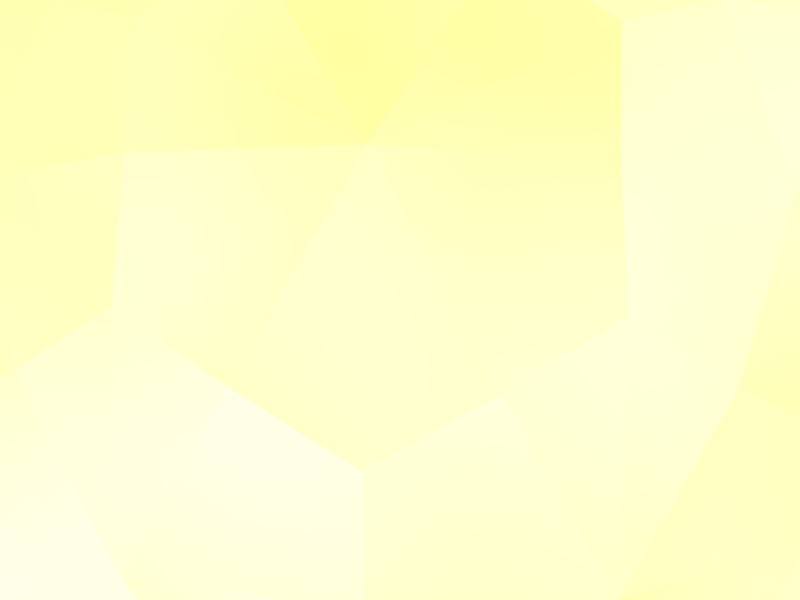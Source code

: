 # Source: explosion.blend  (saved by Blender 2.70.5; exported with 4.5.12 LTS)
import bpy
from mathutils import Matrix  # noqa: F401  (used for matrix-valued properties, if any)

bpy.ops.wm.read_factory_settings(use_empty=True)
scene = bpy.context.scene
scene.name = 'Scene'

# ---- collections
col_collection_1 = bpy.data.collections.new('Collection 1'); scene.collection.children.link(col_collection_1)
col_collection_10 = bpy.data.collections.new('Collection 10'); scene.collection.children.link(col_collection_10)

# ---- materials (node trees are filled in below, after node groups)
mat_material = bpy.data.materials.new('Material')
mat_material.alpha_threshold = 0.0
mat_material.roughness = 0.5
mat_material.line_color = (0.0, 0.0, 0.0, 1.0)
mat_explodey_material = bpy.data.materials.new('explodey material')
mat_explodey_material.alpha_threshold = 0.0
mat_explodey_material.roughness = 0.5
mat_explodey_material.line_color = (0.0, 0.0, 0.0, 1.0)

# ---- node groups
ng_smoke = bpy.data.node_groups.new('smoke', 'ShaderNodeTree')
_s = ng_smoke.interface.new_socket(name='Surface', in_out='OUTPUT', socket_type='NodeSocketShader')
_s = ng_smoke.interface.new_socket(name='camera normal', in_out='INPUT', socket_type='NodeSocketFloat')
_s.subtype = 'FACTOR'
_s.default_value = 0.5
_s.min_value = 0.0
_s.max_value = 1.0
_N = ng_smoke.nodes; _L = ng_smoke.links
n0 = _N.new('NodeGroupOutput'); n0.name = 'Group Output'; n0.location = (589, 0)
n1 = _N.new('NodeGroupInput'); n1.name = 'Group Input'; n1.location = (-860, 24)
n2 = _N.new('ShaderNodeMix'); n2.name = 'Mix'; n2.location = (-615, 68)
n2.data_type = 'RGBA'
n2.inputs[6].default_value = (0.1329, 0.1329, 0.1329, 1.0)
n2.inputs[7].default_value = (0.0, 0.0, 0.0, 1.0)
n3 = _N.new('ShaderNodeEmission'); n3.name = 'Emission'; n3.location = (-324, -63)
n3.inputs[0].default_value = (0.8, 0.3387, 0.08046, 1.0)
n3.inputs[1].default_value = 10.0
n4 = _N.new('ShaderNodeBsdfDiffuse'); n4.name = 'Diffuse BSDF'; n4.location = (-344, 86)
n4.inputs[1].default_value = 1.0
n5 = _N.new('ShaderNodeMixShader'); n5.name = 'Mix Shader'; n5.location = (-34, 55)
n5.inputs[0].default_value = 0.0
_L.new(n1.outputs[0], n2.inputs[0])
_L.new(n2.outputs[2], n4.inputs[0])
_L.new(n4.outputs[0], n5.inputs[1])
_L.new(n3.outputs[0], n5.inputs[2])
_L.new(n4.outputs[0], n0.inputs[0])
n0.is_active_output = True
ng_flame = bpy.data.node_groups.new('flame', 'ShaderNodeTree')
_s = ng_flame.interface.new_socket(name='Surface', in_out='OUTPUT', socket_type='NodeSocketShader')
_s = ng_flame.interface.new_socket(name='camera normal', in_out='INPUT', socket_type='NodeSocketFloat')
_s.subtype = 'FACTOR'
_s.default_value = 0.5
_s.min_value = 0.0
_s.max_value = 1.0
_N = ng_flame.nodes; _L = ng_flame.links
n0 = _N.new('ShaderNodeMixShader'); n0.name = 'Mix Shader'; n0.location = (-99, 4)
n0.inputs[0].default_value = 0.8
n1 = _N.new('ShaderNodeEmission'); n1.name = 'Emission'; n1.location = (-389, -86)
n1.inputs[1].default_value = 14.72
n2 = _N.new('ShaderNodeBsdfDiffuse'); n2.name = 'Diffuse BSDF'; n2.location = (-344, 86)
n3 = _N.new('NodeGroupOutput'); n3.name = 'Group Output'; n3.location = (589, 0)
n4 = _N.new('NodeGroupInput'); n4.name = 'Group Input'; n4.location = (-860, 24)
n5 = _N.new('ShaderNodeMix'); n5.name = 'Mix'; n5.location = (-615, 68)
n5.data_type = 'RGBA'
n5.inputs[6].default_value = (1.0, 0.9984, 0.1222, 1.0)
n5.inputs[7].default_value = (0.5, 0.1345, 0.007173, 1.0)
_L.new(n2.outputs[0], n0.inputs[1])
_L.new(n1.outputs[0], n0.inputs[2])
_L.new(n0.outputs[0], n3.inputs[0])
_L.new(n4.outputs[0], n5.inputs[0])
_L.new(n5.outputs[2], n2.inputs[0])
_L.new(n5.outputs[2], n1.inputs[0])
n3.is_active_output = True

# ---- material node trees
mat_material.use_nodes = True; mat_material.node_tree.nodes.clear()
_N = mat_material.node_tree.nodes; _L = mat_material.node_tree.links
n0 = _N.new('ShaderNodeOutputMaterial'); n0.name = 'Material Output'; n0.location = (300, 300)
n1 = _N.new('ShaderNodeBsdfSheen'); n1.name = 'Velvet BSDF'; n1.location = (110, 300)
n1.distribution = 'ASHIKHMIN'
n1.inputs[0].default_value = (1.0, 1.0, 1.0, 1.0)
n1.inputs[1].default_value = 1.0
_L.new(n1.outputs[0], n0.inputs[0])
n0.is_active_output = True
mat_explodey_material.use_nodes = True; mat_explodey_material.node_tree.nodes.clear()
_N = mat_explodey_material.node_tree.nodes; _L = mat_explodey_material.node_tree.links
n0 = _N.new('ShaderNodeCameraData'); n0.name = 'Camera Data'; n0.location = (-843, 450)
n1 = _N.new('ShaderNodeNewGeometry'); n1.name = 'Geometry'; n1.location = (-857, 304)
n2 = _N.new('ShaderNodeVectorMath'); n2.name = 'Vector Math'; n2.location = (-629, 371)
n2.operation = 'SUBTRACT'
n3 = _N.new('ShaderNodeTexNoise'); n3.name = 'Noise Texture'; n3.location = (-382, 380)
n3.inputs[2].default_value = 1.0
n4 = _N.new('ShaderNodeMath'); n4.name = 'Math'; n4.location = (-200, 335)
n4.inputs[1].default_value = 0.2
n5 = _N.new('ShaderNodeMapping'); n5.name = 'Mapping'; n5.location = (-425, 138)
n6 = _N.new('ShaderNodeMath'); n6.name = 'Math.001'; n6.location = (26, 100)
n7 = _N.new('ShaderNodeGroup'); n7.name = 'smoke'; n7.location = (27, 252)
n7.node_tree = ng_smoke
n8 = _N.new('ShaderNodeOutputMaterial'); n8.name = 'Material Output'; n8.location = (875, 285)
n9 = _N.new('ShaderNodeMixShader'); n9.name = 'Mix Shader'; n9.location = (638, 318)
n9.inputs[0].default_value = 0.0
n10 = _N.new('ShaderNodeMixShader'); n10.name = 'Mix Shader.001'; n10.location = (402, 410)
n10.inputs[0].default_value = 0.0
n11 = _N.new('ShaderNodeBsdfDiffuse'); n11.name = 'Diffuse BSDF'; n11.location = (208, 286)
n11.inputs[0].default_value = (0.0, 0.0, 0.0, 1.0)
n11.inputs[1].default_value = 1.0
n12 = _N.new('ShaderNodeBsdfTransparent'); n12.name = 'Transparent BSDF'; n12.location = (422, 134)
n12.inputs[0].default_value = (0.0, 0.0, 0.0, 1.0)
n13 = _N.new('ShaderNodeGroup'); n13.name = 'flame'; n13.location = (7, 436)
n13.node_tree = ng_flame
_L.new(n13.outputs[0], n10.inputs[1])
_L.new(n9.outputs[0], n8.inputs[0])
_L.new(n0.outputs[0], n2.inputs[0])
_L.new(n1.outputs[1], n2.inputs[1])
_L.new(n3.outputs[0], n4.inputs[0])
_L.new(n2.outputs[0], n3.inputs[0])
_L.new(n4.outputs[0], n13.inputs[0])
_L.new(n4.outputs[0], n7.inputs[0])
_L.new(n5.outputs[0], n6.inputs[0])
_L.new(n2.outputs[0], n5.inputs[0])
_L.new(n12.outputs[0], n9.inputs[2])
_L.new(n10.outputs[0], n9.inputs[1])
_L.new(n11.outputs[0], n10.inputs[2])
n8.is_active_output = True

# ---- world
world_world = bpy.data.worlds.new('World'); scene.world = world_world
world_world.use_nodes = True; world_world.node_tree.nodes.clear()
_N = world_world.node_tree.nodes; _L = world_world.node_tree.links
n0 = _N.new('ShaderNodeOutputWorld'); n0.name = 'World Output'; n0.location = (300, 300)
n1 = _N.new('ShaderNodeBackground'); n1.name = 'Background'; n1.location = (10, 300)
n1.inputs[1].default_value = 0.0
n2 = _N.new('ShaderNodeTexSky'); n2.name = 'Sky Texture'; n2.location = (-190, 300)
n2.sky_type = 'HOSEK_WILKIE'
n2.sun_elevation = 1.571
_L.new(n1.outputs[0], n0.inputs[0])
_L.new(n2.outputs[0], n1.inputs[0])
n0.is_active_output = True
world_world.color = (0.05088, 0.05088, 0.05088)
world_world.use_sun_shadow = False
world_world.sun_shadow_jitter_overblur = 0.0
world_world.cycles.sampling_method = 'MANUAL'
world_world.cycles.sample_map_resolution = 256

# ---- cameras
cam_camera = bpy.data.cameras.new('camera')
cam_camera.clip_end = 100.0
cam_camera.lens = 35.0
cam_camera.sensor_width = 32.0
cam_camera.sensor_height = 18.0
cam_camera.display_size = 0.02
cam_camera.dof.focus_distance = 0.0

# ---- lights
light_sun = bpy.data.lights.new('Sun', 'SUN')
light_sun.transmission_factor = 0.0
light_sun.angle = 0.1993
light_sun.energy = 2.0
light_sun.shadow_buffer_clip_start = 0.5
light_sun.shadow_soft_size = 0.1
light_sun.shadow_cascade_max_distance = 1000.0
light_sun.cycles.use_multiple_importance_sampling = False

# ---- meshes
me_plane = bpy.data.meshes.new('Plane')
me_plane.from_pydata([(-38.0, -38.0, -12.0), (38.0, -38.0, -12.0), (-38.0, 38.0, -12.0), (38.0, 38.0, -12.0)], [], [(0, 1, 3, 2)])
me_plane.materials.append(mat_material)
me_plane.use_remesh_preserve_volume = False
me_plane.use_remesh_preserve_attributes = False
me_plane.use_mirror_vertex_groups = False
me_plane.update()
me_icosphere = bpy.data.meshes.new('Icosphere')
me_icosphere.from_pydata([(0.0, 0.0, -1.0), (0.7236, -0.5257, -0.4472), (-0.2764, -0.8506, -0.4472), (-0.8944, 0.0, -0.4472), (-0.2764, 0.8506, -0.4472), (0.7236, 0.5257, -0.4472), (0.2764, -0.8506, 0.4472), (-0.7236, -0.5257, 0.4472), (-0.7236, 0.5257, 0.4472), (0.2764, 0.8506, 0.4472), (0.8944, 0.0, 0.4472), (0.0, 0.0, 1.0), (-0.1625, -0.5, -0.8507), (0.4253, -0.309, -0.8507), (0.2629, -0.809, -0.5257), (0.8506, 0.0, -0.5257), (0.4253, 0.309, -0.8507), (-0.5257, 0.0, -0.8507), (-0.6882, -0.5, -0.5257), (-0.1625, 0.5, -0.8507), (-0.6882, 0.5, -0.5257), (0.2629, 0.809, -0.5257), (0.9511, -0.309, 0.0), (0.9511, 0.309, 0.0), (0.0, -1.0, 0.0), (0.5878, -0.809, 0.0), (-0.9511, -0.309, 0.0), (-0.5878, -0.809, 0.0), (-0.5878, 0.809, 0.0), (-0.9511, 0.309, 0.0), (0.5878, 0.809, 0.0), (0.0, 1.0, 0.0), (0.6882, -0.5, 0.5257), (-0.2629, -0.809, 0.5257), (-0.8506, 0.0, 0.5257), (-0.2629, 0.809, 0.5257), (0.6882, 0.5, 0.5257), (0.1625, -0.5, 0.8507), (0.5257, 0.0, 0.8507), (-0.4253, -0.309, 0.8507), (-0.4253, 0.309, 0.8507), (0.1625, 0.5, 0.8507)], [], [(0, 13, 12), (1, 13, 15), (0, 12, 17), (0, 17, 19), (0, 19, 16), (1, 15, 22), (2, 14, 24), (3, 18, 26), (4, 20, 28), (5, 21, 30), (1, 22, 25), (2, 24, 27), (3, 26, 29), (4, 28, 31), (5, 30, 23), (6, 32, 37), (7, 33, 39), (8, 34, 40), (9, 35, 41), (10, 36, 38), (12, 14, 2), (12, 13, 14), (13, 1, 14), (15, 16, 5), (15, 13, 16), (13, 0, 16), (17, 18, 3), (17, 12, 18), (12, 2, 18), (19, 20, 4), (19, 17, 20), (17, 3, 20), (16, 21, 5), (16, 19, 21), (19, 4, 21), (22, 23, 10), (22, 15, 23), (15, 5, 23), (24, 25, 6), (24, 14, 25), (14, 1, 25), (26, 27, 7), (26, 18, 27), (18, 2, 27), (28, 29, 8), (28, 20, 29), (20, 3, 29), (30, 31, 9), (30, 21, 31), (21, 4, 31), (25, 32, 6), (25, 22, 32), (22, 10, 32), (27, 33, 7), (27, 24, 33), (24, 6, 33), (29, 34, 8), (29, 26, 34), (26, 7, 34), (31, 35, 9), (31, 28, 35), (28, 8, 35), (23, 36, 10), (23, 30, 36), (30, 9, 36), (37, 38, 11), (37, 32, 38), (32, 10, 38), (39, 37, 11), (39, 33, 37), (33, 6, 37), (40, 39, 11), (40, 34, 39), (34, 7, 39), (41, 40, 11), (41, 35, 40), (35, 8, 40), (38, 41, 11), (38, 36, 41), (36, 9, 41)])
me_icosphere.materials.append(mat_explodey_material)
me_icosphere.use_remesh_preserve_volume = False
me_icosphere.use_remesh_preserve_attributes = False
me_icosphere.use_mirror_vertex_groups = False
me_icosphere.update()

# ---- objects
ob_plane = bpy.data.objects.new('Plane', me_plane)
ob_empty = bpy.data.objects.new('Empty', None)
ob_sun = bpy.data.objects.new('Sun', light_sun)
ob_icosphere = bpy.data.objects.new('Icosphere', me_icosphere)
ob_camera_focus_at = bpy.data.objects.new('camera focus at', None)
ob_camera_point_at = bpy.data.objects.new('camera point at', None)
ob_camera = bpy.data.objects.new('camera', cam_camera)

# ---- transforms, parenting, visibility, modifiers, constraints
ob_plane.location = (0.0, 0.0, -11.0)
ob_plane.lineart.crease_threshold = 0.0
ob_empty.location = (0.0, 0.0, 0.8538)
ob_empty.rotation_euler = (1.571, 2.22e-16, 2.22e-16)
ob_empty.empty_display_type = 'CONE'
ob_empty.empty_image_offset = (0.0, 0.0)
ob_empty.lineart.crease_threshold = 0.0
ob_sun.location = (0.0, 0.0, 0.0)
ob_sun.lineart.crease_threshold = 0.0
ob_icosphere.location = (0.0, 0.0, 0.0)
ob_icosphere.scale = (2.063, 2.032, 2.067)
ob_icosphere.lineart.crease_threshold = 0.0
_m = ob_icosphere.modifiers.new('Displace', 'DISPLACE')
_m.strength = 0.6559
_m.texture_coords = 'OBJECT'
_m.texture_coords_object = ob_empty
_m = ob_icosphere.modifiers.new('Subsurf', 'SUBSURF')
_m.uv_smooth = 'PRESERVE_CORNERS'
_m.quality = 1
_m.render_levels = 1
_m.show_only_control_edges = False
_m = ob_icosphere.modifiers.new('Triangulate', 'TRIANGULATE')
_m.quad_method = 'FIXED'
_m = ob_icosphere.modifiers.new('Displace.001', 'DISPLACE')
_m.strength = 0.2
_m.texture_coords_object = ob_empty
ob_camera_focus_at.location = (0.0, 0.0, 0.0)
ob_camera_focus_at.empty_display_type = 'CUBE'
ob_camera_focus_at.empty_image_offset = (0.0, 0.0)
ob_camera_focus_at.lineart.crease_threshold = 0.0
ob_camera_point_at.location = (0.0, 0.0, 0.0)
ob_camera_point_at.empty_display_type = 'SPHERE'
ob_camera_point_at.empty_image_offset = (0.0, 0.0)
ob_camera_point_at.lineart.crease_threshold = 0.0
ob_camera.location = (4.145, -2.703, 2.0)
ob_camera.rotation_euler = (1.571, -0.0, -0.0)
ob_camera.lineart.crease_threshold = 0.0
_c = ob_camera.constraints.new('TRACK_TO'); _c.name = 'AutoTrack'
_c.target = ob_camera_point_at
cam_camera.dof.focus_object = ob_camera_focus_at

# ---- collection membership
col_collection_1.objects.link(ob_plane)
col_collection_1.objects.link(ob_empty)
col_collection_1.objects.link(ob_sun)
col_collection_1.objects.link(ob_icosphere)
col_collection_10.objects.link(ob_camera_focus_at)
col_collection_10.objects.link(ob_camera_point_at)
col_collection_10.objects.link(ob_camera)

# ---- scene / render settings (as saved in the file)
scene.camera = ob_camera
scene.frame_start = 0; scene.frame_end = 250; scene.frame_set(49)
scene.render.engine = 'CYCLES'
scene.render.resolution_x = 640
scene.render.resolution_y = 480
scene.render.dither_intensity = 0.0
scene.render.use_motion_blur = True
scene.render.motion_blur_shutter = 4.0
scene.cycles.feature_set = 'EXPERIMENTAL'
scene.cycles.use_denoising = False
scene.cycles.samples = 16
scene.cycles.sampling_pattern = 'TABULATED_SOBOL'
scene.cycles.light_sampling_threshold = 0.0
scene.cycles.use_adaptive_sampling = False
scene.cycles.use_light_tree = False
scene.cycles.caustics_reflective = False
scene.cycles.caustics_refractive = False
scene.cycles.blur_glossy = 0.0
scene.cycles.max_bounces = 4
scene.cycles.diffuse_bounces = 2
scene.cycles.glossy_bounces = 2
scene.cycles.transmission_bounces = 4
scene.cycles.pixel_filter_type = 'GAUSSIAN'
scene.cycles.sample_clamp_indirect = 0.0
scene.view_settings.view_transform = 'Standard'
bpy.context.view_layer.update()
